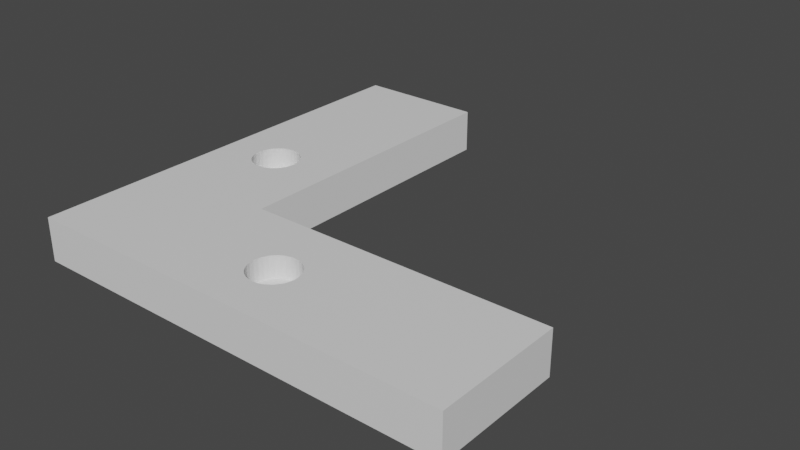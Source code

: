 # Source: Rbracket_2magnetHoles.blend  (saved by Blender 3.3.6; exported with 4.5.12 LTS)
import bpy
from mathutils import Matrix  # noqa: F401  (used for matrix-valued properties, if any)

bpy.ops.wm.read_factory_settings(use_empty=True)
scene = bpy.context.scene
scene.name = 'Scene'

# ---- collections
col_collection = bpy.data.collections.new('Collection'); scene.collection.children.link(col_collection)

# ---- materials (node trees are filled in below, after node groups)
mat_material = bpy.data.materials.new('Material')
mat_material.alpha_threshold = 0.0
mat_material.use_transparent_shadow = False
mat_material.roughness = 0.5
mat_material.line_color = (0.0, 0.0, 0.0, 1.0)

# ---- material node trees
mat_material.use_nodes = True; mat_material.node_tree.nodes.clear()
_N = mat_material.node_tree.nodes; _L = mat_material.node_tree.links
n0 = _N.new('ShaderNodeOutputMaterial'); n0.name = 'Material Output'; n0.location = (300, 300)
n1 = _N.new('ShaderNodeBsdfPrincipled'); n1.name = 'Principled BSDF'; n1.location = (10, 300)
n1.distribution = 'GGX'
n1.subsurface_method = 'RANDOM_WALK_SKIN'
n1.inputs[3].default_value = 1.45
n1.inputs[27].default_value = (0.0, 0.0, 0.0, 1.0)
n1.inputs[28].default_value = 1.0
_L.new(n1.outputs[0], n0.inputs[0])
n0.is_active_output = True

# ---- world
world_world = bpy.data.worlds.new('World'); scene.world = world_world
world_world.use_nodes = True; world_world.node_tree.nodes.clear()
_N = world_world.node_tree.nodes; _L = world_world.node_tree.links
n0 = _N.new('ShaderNodeOutputWorld'); n0.name = 'World Output'; n0.location = (300, 300)
n1 = _N.new('ShaderNodeBackground'); n1.name = 'Background'; n1.location = (10, 300)
n1.inputs[0].default_value = (0.05088, 0.05088, 0.05088, 1.0)
_L.new(n1.outputs[0], n0.inputs[0])
n0.is_active_output = True
world_world.color = (0.05088, 0.05088, 0.05088)
world_world.use_sun_shadow = False
world_world.sun_shadow_jitter_overblur = 0.0

# ---- meshes
me_cube = bpy.data.meshes.new('Cube')
me_cube.from_pydata([(-0.72, 0.11, -0.004), (-0.72, 0.11, 0.1), (0.0, -0.61, 0.1), (1.0, -1.0, 1.0), (-0.6985, 0.1079, 0.1), (0.02146, -0.6121, 0.1), (-0.6779, 0.1016, 0.1), (0.0, -0.61, -0.004), (-0.72, 0.11, 0.996), (-0.6589, 0.09146, 0.1), (0.0421, -0.6184, 0.1), (-0.6985, 0.1079, -0.004), (-0.6422, 0.07778, 0.1), (0.0, -0.61, 0.996), (0.06111, -0.6285, 0.1), (-0.6285, 0.06111, 0.1), (-0.6985, 0.1079, 0.996), (1.0, -1.0, -1.0), (0.07778, -0.6422, 0.1), (-0.6184, 0.0421, 0.1), (-1.0, 1.0, 1.0), (-0.6779, 0.1016, -0.004), (-0.6121, 0.02146, 0.1), (0.02146, -0.6121, -0.004), (0.09146, -0.6589, 0.1), (-0.61, 0.0, 0.1), (-0.6779, 0.1016, 0.996), (0.02146, -0.6121, 0.996), (-0.6121, -0.02146, 0.1), (0.1016, -0.6779, 0.1), (-0.6589, 0.09146, -0.004), (-0.6184, -0.0421, 0.1), (0.1079, -0.6985, 0.1), (-0.6285, -0.06111, 0.1), (-1.0, 1.0, -1.0), (-0.6589, 0.09146, 0.996), (-1.0, -1.0, 1.0), (-0.6422, -0.07778, 0.1), (0.11, -0.72, 0.1), (-0.6422, 0.07778, -0.004), (-0.6589, -0.09146, 0.1), (0.1079, -0.7415, 0.1), (0.0421, -0.6184, -0.004), (-0.6779, -0.1016, 0.1), (-0.6422, 0.07778, 0.996), (-0.6985, -0.1079, 0.1), (0.1016, -0.7621, 0.1), (-1.0, -1.0, -1.0), (-0.72, -0.11, 0.1), (-0.6285, 0.06111, -0.004), (0.09146, -0.7811, 0.1), (-0.7415, -0.1079, 0.1), (0.0421, -0.6184, 0.996), (-0.6285, 0.06111, 0.996), (-0.4, -0.4, 1.0), (-0.7621, -0.1016, 0.1), (0.07778, -0.7978, 0.1), (-0.6184, 0.0421, -0.004), (-0.7811, -0.09146, 0.1), (0.06111, -0.8115, 0.1), (-0.6184, 0.0421, 0.996), (-0.7978, -0.07778, 0.1), (0.06111, -0.6285, -0.004), (0.0421, -0.8216, 0.1), (-0.8115, -0.06111, 0.1), (-0.6121, 0.02146, -0.004), (-0.4, 1.0, 1.0), (-0.8216, -0.0421, 0.1), (-0.6121, 0.02146, 0.996), (0.02146, -0.8279, 0.1), (-0.8279, -0.02146, 0.1), (0.06111, -0.6285, 0.996), (-0.61, 0.0, -0.004), (-0.83, 0.0, 0.1), (0.0, -0.83, 0.1), (1.0, -0.4, 1.0), (-0.8279, 0.02146, 0.1), (-0.02146, -0.8279, 0.1), (-0.61, 0.0, 0.996), (-0.8216, 0.0421, 0.1), (0.07778, -0.6422, -0.004), (-0.4, 1.0, -1.0), (-0.8115, 0.06111, 0.1), (-0.0421, -0.8216, 0.1), (-0.6121, -0.02146, -0.004), (-0.7978, 0.07778, 0.1), (-0.6121, -0.02146, 0.996), (-0.06111, -0.8115, 0.1), (-0.7811, 0.09146, 0.1), (0.07778, -0.6422, 0.996), (-0.07778, -0.7978, 0.1), (-0.7621, 0.1016, 0.1), (1.0, -0.4, -1.0), (-0.6184, -0.0421, -0.004), (-0.7415, 0.1079, 0.1), (-0.09146, -0.7811, 0.1), (0.09146, -0.6589, -0.004), (-0.6184, -0.0421, 0.996), (-0.1016, -0.7621, 0.1), (-0.4, -0.4, -1.0), (-0.6285, -0.06111, -0.004), (-0.1079, -0.7415, 0.1), (0.09146, -0.6589, 0.996), (-0.6285, -0.06111, 0.996), (0.1016, -0.6779, -0.004), (-0.11, -0.72, 0.1), (-0.6422, -0.07778, -0.004), (0.1016, -0.6779, 0.996), (-0.1079, -0.6985, 0.1), (-0.6422, -0.07778, 0.996), (0.1079, -0.6985, -0.004), (-0.1016, -0.6779, 0.1), (-0.6589, -0.09146, -0.004), (0.1079, -0.6985, 0.996), (-0.09146, -0.6589, 0.1), (-0.6589, -0.09146, 0.996), (0.11, -0.72, -0.004), (-0.07778, -0.6422, 0.1), (-0.6779, -0.1016, -0.004), (-0.6779, -0.1016, 0.996), (-0.06111, -0.6285, 0.1), (0.11, -0.72, 0.996), (-0.0421, -0.6184, 0.1), (-0.6985, -0.1079, -0.004), (0.1079, -0.7415, -0.004), (0.1079, -0.7415, 0.996), (-0.02146, -0.6121, 0.1), (-0.6985, -0.1079, 0.996), (-0.72, -0.11, -0.004), (0.1016, -0.7621, -0.004), (0.1016, -0.7621, 0.996), (-0.72, -0.11, 0.996), (0.09146, -0.7811, -0.004), (-0.7415, -0.1079, -0.004), (0.09146, -0.7811, 0.996), (-0.7415, -0.1079, 0.996), (0.07778, -0.7978, -0.004), (-0.7621, -0.1016, -0.004), (0.07778, -0.7978, 0.996), (-0.7621, -0.1016, 0.996), (0.06111, -0.8115, -0.004), (-0.7811, -0.09146, -0.004), (0.06111, -0.8115, 0.996), (-0.7811, -0.09146, 0.996), (0.0421, -0.8216, -0.004), (-0.7978, -0.07778, -0.004), (0.0421, -0.8216, 0.996), (-0.7978, -0.07778, 0.996), (0.02146, -0.8279, -0.004), (-0.8115, -0.06111, -0.004), (0.02146, -0.8279, 0.996), (-0.8115, -0.06111, 0.996), (0.0, -0.83, -0.004), (-0.8216, -0.0421, -0.004), (0.0, -0.83, 0.996), (-0.8216, -0.0421, 0.996), (-0.8279, -0.02146, -0.004), (-0.02146, -0.8279, -0.004), (-0.02146, -0.8279, 0.996), (-0.8279, -0.02146, 0.996), (-0.0421, -0.8216, -0.004), (-0.83, 0.0, -0.004), (-0.0421, -0.8216, 0.996), (-0.83, 0.0, 0.996), (-0.06111, -0.8115, -0.004), (-0.8279, 0.02146, -0.004), (-0.06111, -0.8115, 0.996), (-0.8279, 0.02146, 0.996), (-0.8216, 0.0421, -0.004), (-0.07778, -0.7978, -0.004), (-0.8216, 0.0421, 0.996), (-0.07778, -0.7978, 0.996), (-0.8115, 0.06111, -0.004), (-0.09146, -0.7811, -0.004), (-0.8115, 0.06111, 0.996), (-0.09146, -0.7811, 0.996), (-0.7978, 0.07778, -0.004), (-0.1016, -0.7621, -0.004), (-0.1016, -0.7621, 0.996), (-0.7978, 0.07778, 0.996), (-0.1079, -0.7415, -0.004), (-0.7811, 0.09146, -0.004), (-0.1079, -0.7415, 0.996), (-0.7811, 0.09146, 0.996), (-0.11, -0.72, -0.004), (-0.7621, 0.1016, -0.004), (-0.11, -0.72, 0.996), (-0.7621, 0.1016, 0.996), (-0.1079, -0.6985, -0.004), (-0.7415, 0.1079, -0.004), (-0.1079, -0.6985, 0.996), (-0.7415, 0.1079, 0.996), (-0.1016, -0.6779, -0.004), (-0.1016, -0.6779, 0.996), (-0.09146, -0.6589, -0.004), (-0.09146, -0.6589, 0.996), (-0.07778, -0.6422, -0.004), (-0.07778, -0.6422, 0.996), (-0.06111, -0.6285, -0.004), (-0.06111, -0.6285, 0.996), (-0.0421, -0.6184, -0.004), (-0.0421, -0.6184, 0.996), (-0.02146, -0.6121, -0.004), (-0.02146, -0.6121, 0.996), (-0.1016, -0.7621, 1.0), (-0.1079, -0.7415, 1.0), (-0.07778, -0.7978, 1.0), (-0.09146, -0.7811, 1.0), (-0.0421, -0.8216, 1.0), (0.02146, -0.8279, 1.0), (0.0, -0.83, 1.0), (-0.02146, -0.8279, 1.0), (-0.06111, -0.8115, 1.0), (0.06111, -0.8115, 1.0), (0.09146, -0.7811, 1.0), (0.07778, -0.7978, 1.0), (0.11, -0.72, 1.0), (0.1079, -0.6985, 1.0), (0.1016, -0.7621, 1.0), (0.1079, -0.7415, 1.0), (0.1016, -0.6779, 1.0), (0.0421, -0.8216, 1.0), (-0.11, -0.72, 1.0), (-0.1079, -0.6985, 1.0), (-0.09146, -0.6589, 1.0), (-0.06111, -0.6285, 1.0), (-0.07778, -0.6422, 1.0), (-0.1016, -0.6779, 1.0), (-0.02146, -0.6121, 1.0), (0.02146, -0.6121, 1.0), (0.0, -0.61, 1.0), (0.06111, -0.6285, 1.0), (0.09146, -0.6589, 1.0), (0.07778, -0.6422, 1.0), (0.0421, -0.6184, 1.0), (-0.0421, -0.6184, 1.0), (-0.83, 0.0, 1.0), (-0.8279, -0.02146, 1.0), (-0.8279, 0.02146, 1.0), (-0.8115, -0.06111, 1.0), (-0.8216, 0.0421, 1.0), (-0.8216, -0.0421, 1.0), (-0.8115, 0.06111, 1.0), (-0.7811, -0.09146, 1.0), (-0.7978, 0.07778, 1.0), (-0.7415, 0.1079, 1.0), (-0.7415, -0.1079, 1.0), (-0.7621, 0.1016, 1.0), (-0.7621, -0.1016, 1.0), (-0.7811, 0.09146, 1.0), (-0.7978, -0.07778, 1.0), (-0.6985, -0.1079, 1.0), (-0.6985, 0.1079, 1.0), (-0.6589, -0.09146, 1.0), (-0.6572, -0.09009, 1.0), (-0.6589, 0.09146, 1.0), (-0.6779, -0.1016, 1.0), (-0.6779, 0.1016, 1.0), (-0.6285, -0.06111, 1.0), (-0.6285, 0.06111, 1.0), (-0.61, 0.0, 1.0), (-0.6121, 0.02146, 1.0), (-0.6121, -0.02146, 1.0), (-0.6184, 0.0421, 1.0), (-0.6184, -0.0421, 1.0), (-0.72, -0.11, 1.0), (-0.6422, -0.07778, 1.0), (-0.6422, 0.07778, 1.0), (-0.72, 0.11, 1.0)], [], [(219, 3, 75, 54, 224, 226, 225, 235, 228, 230, 229, 234, 231, 233, 232, 220, 217, 216), (227, 224, 54, 254, 253, 256, 251, 265, 246, 248, 243, 250, 239, 241, 237, 236, 238, 240, 242, 244, 249, 247, 245, 20, 36, 3, 219, 218, 214, 215, 213, 221, 209, 210, 211, 208, 212, 206, 207, 204, 205, 222, 223), (266, 254, 54, 66, 20, 245, 268, 252, 257, 255, 267, 259, 263, 261, 260, 262, 264, 258), (17, 3, 36, 47), (47, 36, 20, 34), (99, 92, 17, 47, 34, 81), (75, 3, 17, 92), (81, 34, 20, 66), (66, 54, 99, 81), (92, 99, 54, 75), (2, 7, 23, 5), (5, 27, 13, 2), (5, 23, 42, 10), (10, 52, 27, 5), (10, 42, 62, 14), (14, 71, 52, 10), (14, 62, 80, 18), (18, 89, 71, 14), (18, 80, 96, 24), (102, 89, 18, 24), (24, 96, 104, 29), (107, 102, 24, 29), (29, 104, 110, 32), (113, 107, 29, 32), (32, 110, 116, 38), (121, 113, 32, 38), (38, 116, 124, 41), (125, 121, 38, 41), (41, 124, 129, 46), (130, 125, 41, 46), (46, 129, 132, 50), (134, 130, 46, 50), (50, 132, 136, 56), (138, 134, 50, 56), (56, 136, 140, 59), (142, 138, 56, 59), (59, 140, 144, 63), (146, 142, 59, 63), (63, 144, 148, 69), (150, 146, 63, 69), (69, 148, 152, 74), (154, 150, 69, 74), (74, 152, 157, 77), (158, 154, 74, 77), (77, 157, 160, 83), (162, 158, 77, 83), (83, 160, 164, 87), (166, 162, 83, 87), (87, 164, 169, 90), (171, 166, 87, 90), (90, 169, 173, 95), (95, 175, 171, 90), (95, 173, 177, 98), (98, 178, 175, 95), (98, 177, 180, 101), (101, 182, 178, 98), (101, 180, 184, 105), (105, 186, 182, 101), (105, 184, 188, 108), (108, 190, 186, 105), (108, 188, 192, 111), (111, 193, 190, 108), (111, 192, 194, 114), (114, 195, 193, 111), (114, 194, 196, 117), (117, 197, 195, 114), (117, 196, 198, 120), (120, 199, 197, 117), (120, 198, 200, 122), (122, 201, 199, 120), (122, 200, 202, 126), (126, 203, 201, 122), (126, 202, 7, 2), (2, 13, 203, 126), (136, 132, 129, 124, 116, 110, 104, 96, 80, 62, 42, 23, 7, 202, 200, 198, 196, 194, 192, 188, 184, 180, 177, 173, 169, 164, 160, 157, 152, 148, 144, 140), (1, 0, 11, 4), (4, 16, 8, 1), (4, 11, 21, 6), (6, 26, 16, 4), (6, 21, 30, 9), (9, 35, 26, 6), (9, 30, 39, 12), (12, 44, 35, 9), (12, 39, 49, 15), (53, 44, 12, 15), (15, 49, 57, 19), (60, 53, 15, 19), (19, 57, 65, 22), (68, 60, 19, 22), (22, 65, 72, 25), (78, 68, 22, 25), (25, 72, 84, 28), (86, 78, 25, 28), (28, 84, 93, 31), (97, 86, 28, 31), (31, 93, 100, 33), (103, 97, 31, 33), (33, 100, 106, 37), (109, 103, 33, 37), (37, 106, 112, 40), (115, 109, 37, 40), (40, 112, 118, 43), (119, 115, 40, 43), (43, 118, 123, 45), (127, 119, 43, 45), (45, 123, 128, 48), (131, 127, 45, 48), (48, 128, 133, 51), (135, 131, 48, 51), (51, 133, 137, 55), (139, 135, 51, 55), (55, 137, 141, 58), (143, 139, 55, 58), (58, 141, 145, 61), (147, 143, 58, 61), (61, 145, 149, 64), (64, 151, 147, 61), (64, 149, 153, 67), (67, 155, 151, 64), (67, 153, 156, 70), (70, 159, 155, 67), (70, 156, 161, 73), (73, 163, 159, 70), (73, 161, 165, 76), (76, 167, 163, 73), (76, 165, 168, 79), (79, 170, 167, 76), (79, 168, 172, 82), (82, 174, 170, 79), (82, 172, 176, 85), (85, 179, 174, 82), (85, 176, 181, 88), (88, 183, 179, 85), (88, 181, 185, 91), (91, 187, 183, 88), (91, 185, 189, 94), (94, 191, 187, 91), (94, 189, 0, 1), (1, 8, 191, 94), (123, 118, 112, 106, 100, 93, 84, 72, 65, 57, 49, 39, 30, 21, 11, 0, 189, 185, 181, 176, 172, 168, 165, 161, 156, 153, 149, 145, 141, 137, 133, 128), (230, 13, 27, 229), (229, 27, 52, 234), (234, 52, 71, 231), (231, 71, 89, 233), (233, 89, 102, 232), (107, 220, 232, 102), (220, 107, 113, 217), (217, 113, 121, 216), (216, 121, 125, 219), (219, 125, 130, 218), (218, 130, 134, 214), (214, 134, 138, 215), (215, 138, 142, 213), (213, 142, 146, 221), (221, 146, 150, 209), (209, 150, 154, 210), (210, 154, 158, 211), (211, 158, 162, 208), (208, 162, 166, 212), (212, 166, 171, 206), (206, 171, 175, 207), (207, 175, 178, 204), (204, 178, 182, 205), (205, 182, 186, 222), (222, 186, 190, 223), (223, 190, 193, 227), (227, 193, 195, 224), (224, 195, 197, 226), (226, 197, 199, 225), (225, 199, 201, 235), (235, 201, 203, 228), (228, 203, 13, 230), (268, 8, 16, 252), (252, 16, 26, 257), (257, 26, 35, 255), (255, 35, 44, 267), (267, 44, 53, 259), (259, 53, 60, 263), (263, 60, 68, 261), (261, 68, 78, 260), (260, 78, 86, 262), (262, 86, 97, 264), (264, 97, 103, 258), (258, 103, 109, 266), (254, 266, 109, 115, 253), (253, 115, 119, 256), (256, 119, 127, 251), (251, 127, 131, 265), (265, 131, 135, 246), (246, 135, 139, 248), (248, 139, 143, 243), (243, 143, 147, 250), (250, 147, 151, 239), (239, 151, 155, 241), (241, 155, 159, 237), (237, 159, 163, 236), (236, 163, 167, 238), (238, 167, 170, 240), (240, 170, 174, 242), (242, 174, 179, 244), (244, 179, 183, 249), (249, 183, 187, 247), (247, 187, 191, 245), (245, 191, 8, 268)])
me_cube.polygons.foreach_set('material_index', [0, 0, 0, 0, 0, 0, 0, 0, 1, 1, 1, 1, 1, 1, 1, 1, 1, 1, 1, 1, 1, 1, 1, 1, 1, 1, 1, 1, 1, 1, 1, 1, 1, 1, 1, 1, 1, 1, 1, 1, 1, 1, 1, 1, 1, 1, 1, 1, 1, 1, 1, 1, 1, 1, 1, 1, 1, 1, 1, 1, 1, 1, 1, 1, 1, 1, 1, 1, 1, 1, 1, 1, 1, 1, 1, 1, 1, 1, 1, 1, 1, 1, 1, 1, 1, 1, 1, 1, 1, 1, 1, 1, 1, 1, 1, 1, 1, 1, 1, 1, 1, 1, 1, 1, 1, 1, 1, 1, 1, 1, 1, 1, 1, 1, 1, 1, 1, 1, 1, 1, 1, 1, 1, 1, 1, 1, 1, 1, 1, 1, 1, 1, 1, 1, 1, 1, 1, 1, 1, 1, 1, 1, 1, 1, 1, 1, 1, 1, 1, 1, 1, 1, 1, 1, 1, 1, 1, 1, 1, 1, 1, 1, 1, 1, 1, 1, 1, 1, 1, 1, 1, 1, 1, 1, 1, 1, 1, 1, 1, 1, 1, 1, 1, 1, 1, 1, 1, 1, 1, 1, 1, 1, 1, 1, 1, 1, 1, 1, 1, 1, 1, 1, 1, 1])
_uv = me_cube.uv_layers.new(name='UVMap')
_uv.uv.foreach_set('vector', [0.7365, 0.7177, 0.625, 0.75, 0.625, 0.675, 0.8, 0.675, 0.7614, 0.7074, 0.7597, 0.7053, 0.7576, 0.7036, 0.7553, 0.7023, 0.7527, 0.7015, 0.75, 0.7013, 0.7473, 0.7015, 0.7447, 0.7023, 0.7424, 0.7036, 0.7403, 0.7053, 0.7386, 0.7074, 0.7373, 0.7097, 0.7365, 0.7123, 0.7362, 0.715, 0.7627, 0.7097, 0.7614, 0.7074, 0.8, 0.675, 0.8322, 0.6363, 0.8324, 0.6364, 0.8347, 0.6377, 0.8373, 0.6385, 0.84, 0.6388, 0.8427, 0.6385, 0.8453, 0.6377, 0.8476, 0.6364, 0.8497, 0.6347, 0.8514, 0.6326, 0.8527, 0.6303, 0.8535, 0.6277, 0.8537, 0.625, 0.8535, 0.6223, 0.8527, 0.6197, 0.8514, 0.6174, 0.8497, 0.6153, 0.8476, 0.6136, 0.8453, 0.6123, 0.8427, 0.6115, 0.875, 0.5, 0.875, 0.75, 0.625, 0.75, 0.7365, 0.7177, 0.7373, 0.7203, 0.7386, 0.7226, 0.7403, 0.7247, 0.7424, 0.7264, 0.7447, 0.7277, 0.7473, 0.7285, 0.75, 0.7287, 0.7527, 0.7285, 0.7553, 0.7277, 0.7576, 0.7264, 0.7597, 0.7247, 0.7614, 0.7226, 0.7627, 0.7203, 0.7635, 0.7177, 0.7637, 0.715, 0.7635, 0.7123, 0.8303, 0.6347, 0.8322, 0.6363, 0.8, 0.675, 0.8, 0.5, 0.875, 0.5, 0.8427, 0.6115, 0.84, 0.6113, 0.8373, 0.6115, 0.8347, 0.6123, 0.8324, 0.6136, 0.8303, 0.6153, 0.8286, 0.6174, 0.8273, 0.6197, 0.8265, 0.6223, 0.8263, 0.625, 0.8265, 0.6277, 0.8273, 0.6303, 0.8286, 0.6326, 0.375, 0.75, 0.625, 0.75, 0.625, 1.0, 0.375, 1.0, 0.375, 0.0, 0.625, 0.0, 0.625, 0.25, 0.375, 0.25, 0.2, 0.675, 0.375, 0.675, 0.375, 0.75, 0.125, 0.75, 0.125, 0.5, 0.2, 0.5, 0.625, 0.675, 0.625, 0.75, 0.375, 0.75, 0.375, 0.675, 0.375, 0.325, 0.375, 0.25, 0.625, 0.25, 0.625, 0.325, 0.5625, 0.25, 0.5625, 0.0, 0.4375, 0.0, 0.4375, 0.25, 0.4375, 0.75, 0.4375, 1.0, 0.5625, 1.0, 0.5625, 0.75, 1.0, 0.552, 1.0, 0.5, 0.9688, 0.5, 0.9688, 0.552, 0.9688, 0.552, 0.9688, 1.0, 1.0, 1.0, 1.0, 0.552, 0.9688, 0.552, 0.9688, 0.5, 0.9375, 0.5, 0.9375, 0.552, 0.9375, 0.552, 0.9375, 1.0, 0.9688, 1.0, 0.9688, 0.552, 0.9375, 0.552, 0.9375, 0.5, 0.9062, 0.5, 0.9062, 0.552, 0.9062, 0.552, 0.9062, 1.0, 0.9375, 1.0, 0.9375, 0.552, 0.9062, 0.552, 0.9062, 0.5, 0.875, 0.5, 0.875, 0.552, 0.875, 0.552, 0.875, 1.0, 0.9062, 1.0, 0.9062, 0.552, 0.875, 0.552, 0.875, 0.5, 0.8438, 0.5, 0.8438, 0.552, 0.8438, 1.0, 0.875, 1.0, 0.875, 0.552, 0.8438, 0.552, 0.8438, 0.552, 0.8438, 0.5, 0.8125, 0.5, 0.8125, 0.552, 0.8125, 1.0, 0.8438, 1.0, 0.8438, 0.552, 0.8125, 0.552, 0.8125, 0.552, 0.8125, 0.5, 0.7812, 0.5, 0.7812, 0.552, 0.7812, 1.0, 0.8125, 1.0, 0.8125, 0.552, 0.7812, 0.552, 0.7812, 0.552, 0.7812, 0.5, 0.75, 0.5, 0.75, 0.552, 0.75, 1.0, 0.7812, 1.0, 0.7812, 0.552, 0.75, 0.552, 0.75, 0.552, 0.75, 0.5, 0.7188, 0.5, 0.7188, 0.552, 0.7188, 1.0, 0.75, 1.0, 0.75, 0.552, 0.7188, 0.552, 0.7188, 0.552, 0.7188, 0.5, 0.6875, 0.5, 0.6875, 0.552, 0.6875, 1.0, 0.7188, 1.0, 0.7188, 0.552, 0.6875, 0.552, 0.6875, 0.552, 0.6875, 0.5, 0.6562, 0.5, 0.6562, 0.552, 0.6562, 1.0, 0.6875, 1.0, 0.6875, 0.552, 0.6562, 0.552, 0.6562, 0.552, 0.6562, 0.5, 0.625, 0.5, 0.625, 0.552, 0.625, 1.0, 0.6562, 1.0, 0.6562, 0.552, 0.625, 0.552, 0.625, 0.552, 0.625, 0.5, 0.5938, 0.5, 0.5938, 0.552, 0.5938, 1.0, 0.625, 1.0, 0.625, 0.552, 0.5938, 0.552, 0.5938, 0.552, 0.5938, 0.5, 0.5625, 0.5, 0.5625, 0.552, 0.5625, 1.0, 0.5938, 1.0, 0.5938, 0.552, 0.5625, 0.552, 0.5625, 0.552, 0.5625, 0.5, 0.5312, 0.5, 0.5312, 0.552, 0.5312, 1.0, 0.5625, 1.0, 0.5625, 0.552, 0.5312, 0.552, 0.5312, 0.552, 0.5312, 0.5, 0.5, 0.5, 0.5, 0.552, 0.5, 1.0, 0.5312, 1.0, 0.5312, 0.552, 0.5, 0.552, 0.5, 0.552, 0.5, 0.5, 0.4688, 0.5, 0.4688, 0.552, 0.4688, 1.0, 0.5, 1.0, 0.5, 0.552, 0.4688, 0.552, 0.4688, 0.552, 0.4688, 0.5, 0.4375, 0.5, 0.4375, 0.552, 0.4375, 1.0, 0.4688, 1.0, 0.4688, 0.552, 0.4375, 0.552, 0.4375, 0.552, 0.4375, 0.5, 0.4062, 0.5, 0.4062, 0.552, 0.4062, 1.0, 0.4375, 1.0, 0.4375, 0.552, 0.4062, 0.552, 0.4062, 0.552, 0.4062, 0.5, 0.375, 0.5, 0.375, 0.552, 0.375, 1.0, 0.4062, 1.0, 0.4062, 0.552, 0.375, 0.552, 0.375, 0.552, 0.375, 0.5, 0.3438, 0.5, 0.3438, 0.552, 0.3438, 0.552, 0.3438, 1.0, 0.375, 1.0, 0.375, 0.552, 0.3438, 0.552, 0.3438, 0.5, 0.3125, 0.5, 0.3125, 0.552, 0.3125, 0.552, 0.3125, 1.0, 0.3438, 1.0, 0.3438, 0.552, 0.3125, 0.552, 0.3125, 0.5, 0.2812, 0.5, 0.2812, 0.552, 0.2812, 0.552, 0.2812, 1.0, 0.3125, 1.0, 0.3125, 0.552, 0.2812, 0.552, 0.2812, 0.5, 0.25, 0.5, 0.25, 0.552, 0.25, 0.552, 0.25, 1.0, 0.2812, 1.0, 0.2812, 0.552, 0.25, 0.552, 0.25, 0.5, 0.2188, 0.5, 0.2188, 0.552, 0.2188, 0.552, 0.2188, 1.0, 0.25, 1.0, 0.25, 0.552, 0.2188, 0.552, 0.2188, 0.5, 0.1875, 0.5, 0.1875, 0.552, 0.1875, 0.552, 0.1875, 1.0, 0.2188, 1.0, 0.2188, 0.552, 0.1875, 0.552, 0.1875, 0.5, 0.1562, 0.5, 0.1562, 0.552, 0.1562, 0.552, 0.1562, 1.0, 0.1875, 1.0, 0.1875, 0.552, 0.1562, 0.552, 0.1562, 0.5, 0.125, 0.5, 0.125, 0.552, 0.125, 0.552, 0.125, 1.0, 0.1562, 1.0, 0.1562, 0.552, 0.125, 0.552, 0.125, 0.5, 0.09375, 0.5, 0.09375, 0.552, 0.09375, 0.552, 0.09375, 1.0, 0.125, 1.0, 0.125, 0.552, 0.09375, 0.552, 0.09375, 0.5, 0.0625, 0.5, 0.0625, 0.552, 0.0625, 0.552, 0.0625, 1.0, 0.09375, 1.0, 0.09375, 0.552, 0.0625, 0.552, 0.0625, 0.5, 0.03125, 0.5, 0.03125, 0.552, 0.03125, 0.552, 0.03125, 1.0, 0.0625, 1.0, 0.0625, 0.552, 0.03125, 0.552, 0.03125, 0.5, 0.0, 0.5, 0.0, 0.552, 0.0, 0.552, 0.0, 1.0, 0.03125, 1.0, 0.03125, 0.552, 0.9197, 0.08029, 0.9496, 0.1167, 0.9717, 0.1582, 0.9854, 0.2032, 0.99, 0.25, 0.9854, 0.2968, 0.9717, 0.3418, 0.9496, 0.3833, 0.9197, 0.4197, 0.8833, 0.4496, 0.8418, 0.4717, 0.7968, 0.4854, 0.75, 0.49, 0.7032, 0.4854, 0.6582, 0.4717, 0.6167, 0.4496, 0.5803, 0.4197, 0.5504, 0.3833, 0.5283, 0.3418, 0.5146, 0.2968, 0.51, 0.25, 0.5146, 0.2032, 0.5283, 0.1582, 0.5504, 0.1167, 0.5803, 0.08029, 0.6167, 0.05045, 0.6582, 0.02827, 0.7032, 0.01461, 0.75, 0.01, 0.7968, 0.01461, 0.8418, 0.02827, 0.8833, 0.05045, 1.0, 0.552, 1.0, 0.5, 0.9688, 0.5, 0.9688, 0.552, 0.9688, 0.552, 0.9688, 1.0, 1.0, 1.0, 1.0, 0.552, 0.9688, 0.552, 0.9688, 0.5, 0.9375, 0.5, 0.9375, 0.552, 0.9375, 0.552, 0.9375, 1.0, 0.9688, 1.0, 0.9688, 0.552, 0.9375, 0.552, 0.9375, 0.5, 0.9062, 0.5, 0.9062, 0.552, 0.9062, 0.552, 0.9062, 1.0, 0.9375, 1.0, 0.9375, 0.552, 0.9062, 0.552, 0.9062, 0.5, 0.875, 0.5, 0.875, 0.552, 0.875, 0.552, 0.875, 1.0, 0.9062, 1.0, 0.9062, 0.552, 0.875, 0.552, 0.875, 0.5, 0.8438, 0.5, 0.8438, 0.552, 0.8438, 1.0, 0.875, 1.0, 0.875, 0.552, 0.8438, 0.552, 0.8438, 0.552, 0.8438, 0.5, 0.8125, 0.5, 0.8125, 0.552, 0.8125, 1.0, 0.8438, 1.0, 0.8438, 0.552, 0.8125, 0.552, 0.8125, 0.552, 0.8125, 0.5, 0.7812, 0.5, 0.7812, 0.552, 0.7812, 1.0, 0.8125, 1.0, 0.8125, 0.552, 0.7812, 0.552, 0.7812, 0.552, 0.7812, 0.5, 0.75, 0.5, 0.75, 0.552, 0.75, 1.0, 0.7812, 1.0, 0.7812, 0.552, 0.75, 0.552, 0.75, 0.552, 0.75, 0.5, 0.7188, 0.5, 0.7188, 0.552, 0.7188, 1.0, 0.75, 1.0, 0.75, 0.552, 0.7188, 0.552, 0.7188, 0.552, 0.7188, 0.5, 0.6875, 0.5, 0.6875, 0.552, 0.6875, 1.0, 0.7188, 1.0, 0.7188, 0.552, 0.6875, 0.552, 0.6875, 0.552, 0.6875, 0.5, 0.6562, 0.5, 0.6562, 0.552, 0.6562, 1.0, 0.6875, 1.0, 0.6875, 0.552, 0.6562, 0.552, 0.6562, 0.552, 0.6562, 0.5, 0.625, 0.5, 0.625, 0.552, 0.625, 1.0, 0.6562, 1.0, 0.6562, 0.552, 0.625, 0.552, 0.625, 0.552, 0.625, 0.5, 0.5938, 0.5, 0.5938, 0.552, 0.5938, 1.0, 0.625, 1.0, 0.625, 0.552, 0.5938, 0.552, 0.5938, 0.552, 0.5938, 0.5, 0.5625, 0.5, 0.5625, 0.552, 0.5625, 1.0, 0.5938, 1.0, 0.5938, 0.552, 0.5625, 0.552, 0.5625, 0.552, 0.5625, 0.5, 0.5312, 0.5, 0.5312, 0.552, 0.5312, 1.0, 0.5625, 1.0, 0.5625, 0.552, 0.5312, 0.552, 0.5312, 0.552, 0.5312, 0.5, 0.5, 0.5, 0.5, 0.552, 0.5, 1.0, 0.5312, 1.0, 0.5312, 0.552, 0.5, 0.552, 0.5, 0.552, 0.5, 0.5, 0.4688, 0.5, 0.4688, 0.552, 0.4688, 1.0, 0.5, 1.0, 0.5, 0.552, 0.4688, 0.552, 0.4688, 0.552, 0.4688, 0.5, 0.4375, 0.5, 0.4375, 0.552, 0.4375, 1.0, 0.4688, 1.0, 0.4688, 0.552, 0.4375, 0.552, 0.4375, 0.552, 0.4375, 0.5, 0.4062, 0.5, 0.4062, 0.552, 0.4062, 1.0, 0.4375, 1.0, 0.4375, 0.552, 0.4062, 0.552, 0.4062, 0.552, 0.4062, 0.5, 0.375, 0.5, 0.375, 0.552, 0.375, 1.0, 0.4062, 1.0, 0.4062, 0.552, 0.375, 0.552, 0.375, 0.552, 0.375, 0.5, 0.3438, 0.5, 0.3438, 0.552, 0.3438, 0.552, 0.3438, 1.0, 0.375, 1.0, 0.375, 0.552, 0.3438, 0.552, 0.3438, 0.5, 0.3125, 0.5, 0.3125, 0.552, 0.3125, 0.552, 0.3125, 1.0, 0.3438, 1.0, 0.3438, 0.552, 0.3125, 0.552, 0.3125, 0.5, 0.2812, 0.5, 0.2812, 0.552, 0.2812, 0.552, 0.2812, 1.0, 0.3125, 1.0, 0.3125, 0.552, 0.2812, 0.552, 0.2812, 0.5, 0.25, 0.5, 0.25, 0.552, 0.25, 0.552, 0.25, 1.0, 0.2812, 1.0, 0.2812, 0.552, 0.25, 0.552, 0.25, 0.5, 0.2188, 0.5, 0.2188, 0.552, 0.2188, 0.552, 0.2188, 1.0, 0.25, 1.0, 0.25, 0.552, 0.2188, 0.552, 0.2188, 0.5, 0.1875, 0.5, 0.1875, 0.552, 0.1875, 0.552, 0.1875, 1.0, 0.2188, 1.0, 0.2188, 0.552, 0.1875, 0.552, 0.1875, 0.5, 0.1562, 0.5, 0.1562, 0.552, 0.1562, 0.552, 0.1562, 1.0, 0.1875, 1.0, 0.1875, 0.552, 0.1562, 0.552, 0.1562, 0.5, 0.125, 0.5, 0.125, 0.552, 0.125, 0.552, 0.125, 1.0, 0.1562, 1.0, 0.1562, 0.552, 0.125, 0.552, 0.125, 0.5, 0.09375, 0.5, 0.09375, 0.552, 0.09375, 0.552, 0.09375, 1.0, 0.125, 1.0, 0.125, 0.552, 0.09375, 0.552, 0.09375, 0.5, 0.0625, 0.5, 0.0625, 0.552, 0.0625, 0.552, 0.0625, 1.0, 0.09375, 1.0, 0.09375, 0.552, 0.0625, 0.552, 0.0625, 0.5, 0.03125, 0.5, 0.03125, 0.552, 0.03125, 0.552, 0.03125, 1.0, 0.0625, 1.0, 0.0625, 0.552, 0.03125, 0.552, 0.03125, 0.5, 0.0, 0.5, 0.0, 0.552, 0.0, 0.5, 0.0, 1.0, 0.03125, 1.0, 0.03125, 0.552, 0.7968, 0.01461, 0.8418, 0.02827, 0.8833, 0.05045, 0.9197, 0.08029, 0.9496, 0.1167, 0.9717, 0.1582, 0.9854, 0.2032, 0.99, 0.25, 0.9854, 0.2968, 0.9717, 0.3418, 0.9496, 0.3833, 0.9197, 0.4197, 0.8833, 0.4496, 0.8418, 0.4717, 0.7968, 0.4854, 0.75, 0.49, 0.7032, 0.4854, 0.6582, 0.4717, 0.6167, 0.4496, 0.5803, 0.4197, 0.5504, 0.3833, 0.5283, 0.3418, 0.5146, 0.2968, 0.51, 0.25, 0.5146, 0.2032, 0.5283, 0.1582, 0.5504, 0.1167, 0.5803, 0.08029, 0.6167, 0.05045, 0.6582, 0.02827, 0.7032, 0.01461, 0.75, 0.01, 1.0, 0.95, 1.0, 0.948, 0.9688, 0.948, 0.9688, 0.95, 0.9688, 0.95, 0.9688, 0.948, 0.9375, 0.948, 0.9375, 0.95, 0.9375, 0.95, 0.9375, 0.948, 0.9062, 0.948, 0.9062, 0.95, 0.9062, 0.95, 0.9062, 0.948, 0.875, 0.948, 0.875, 0.95, 0.875, 0.95, 0.875, 0.948, 0.8438, 0.948, 0.8438, 0.95, 0.8125, 0.948, 0.8125, 0.95, 0.8438, 0.95, 0.8438, 0.948, 0.8125, 0.95, 0.8125, 0.948, 0.7812, 0.948, 0.7812, 0.95, 0.7812, 0.95, 0.7812, 0.948, 0.75, 0.948, 0.75, 0.95, 0.75, 0.95, 0.75, 0.948, 0.7188, 0.948, 0.7188, 0.95, 0.7188, 0.95, 0.7188, 0.948, 0.6875, 0.948, 0.6875, 0.95, 0.6875, 0.95, 0.6875, 0.948, 0.6562, 0.948, 0.6562, 0.95, 0.6562, 0.95, 0.6562, 0.948, 0.625, 0.948, 0.625, 0.95, 0.625, 0.95, 0.625, 0.948, 0.5938, 0.948, 0.5938, 0.95, 0.5938, 0.95, 0.5938, 0.948, 0.5625, 0.948, 0.5625, 0.95, 0.5625, 0.95, 0.5625, 0.948, 0.5312, 0.948, 0.5312, 0.95, 0.5312, 0.95, 0.5312, 0.948, 0.5, 0.948, 0.5, 0.95, 0.5, 0.95, 0.5, 0.948, 0.4688, 0.948, 0.4688, 0.95, 0.4688, 0.95, 0.4688, 0.948, 0.4375, 0.948, 0.4375, 0.95, 0.4375, 0.95, 0.4375, 0.948, 0.4062, 0.948, 0.4062, 0.95, 0.4062, 0.95, 0.4062, 0.948, 0.375, 0.948, 0.375, 0.95, 0.375, 0.95, 0.375, 0.948, 0.3438, 0.948, 0.3438, 0.95, 0.3438, 0.95, 0.3438, 0.948, 0.3125, 0.948, 0.3125, 0.95, 0.3125, 0.95, 0.3125, 0.948, 0.2812, 0.948, 0.2812, 0.95, 0.2812, 0.95, 0.2812, 0.948, 0.25, 0.948, 0.25, 0.95, 0.25, 0.95, 0.25, 0.948, 0.2188, 0.948, 0.2188, 0.95, 0.2188, 0.95, 0.2188, 0.948, 0.1875, 0.948, 0.1875, 0.95, 0.1875, 0.95, 0.1875, 0.948, 0.1562, 0.948, 0.1562, 0.95, 0.1562, 0.95, 0.1562, 0.948, 0.125, 0.948, 0.125, 0.95, 0.125, 0.95, 0.125, 0.948, 0.09375, 0.948, 0.09375, 0.95, 0.09375, 0.95, 0.09375, 0.948, 0.0625, 0.948, 0.0625, 0.95, 0.0625, 0.95, 0.0625, 0.948, 0.03125, 0.948, 0.03125, 0.95, 0.03125, 0.95, 0.03125, 0.948, 0.0, 0.948, 0.0, 0.95, 1.0, 0.95, 1.0, 0.948, 0.9688, 0.948, 0.9688, 0.95, 0.9688, 0.95, 0.9688, 0.948, 0.9375, 0.948, 0.9375, 0.95, 0.9375, 0.95, 0.9375, 0.948, 0.9062, 0.948, 0.9062, 0.95, 0.9062, 0.95, 0.9062, 0.948, 0.875, 0.948, 0.875, 0.95, 0.875, 0.95, 0.875, 0.948, 0.8438, 0.948, 0.8438, 0.95, 0.8438, 0.95, 0.8438, 0.948, 0.8125, 0.948, 0.8125, 0.95, 0.8125, 0.95, 0.8125, 0.948, 0.7812, 0.948, 0.7812, 0.95, 0.7812, 0.95, 0.7812, 0.948, 0.75, 0.948, 0.75, 0.95, 0.75, 0.95, 0.75, 0.948, 0.7188, 0.948, 0.7188, 0.95, 0.7188, 0.95, 0.7188, 0.948, 0.6875, 0.948, 0.6875, 0.95, 0.6875, 0.95, 0.6875, 0.948, 0.6562, 0.948, 0.6562, 0.95, 0.6562, 0.95, 0.6562, 0.948, 0.625, 0.948, 0.625, 0.95, 0.5969, 0.95, 0.625, 0.95, 0.625, 0.948, 0.5938, 0.948, 0.5938, 0.95, 0.5938, 0.95, 0.5938, 0.948, 0.5625, 0.948, 0.5625, 0.95, 0.5625, 0.95, 0.5625, 0.948, 0.5312, 0.948, 0.5312, 0.95, 0.5312, 0.95, 0.5312, 0.948, 0.5, 0.948, 0.5, 0.95, 0.5, 0.95, 0.5, 0.948, 0.4688, 0.948, 0.4688, 0.95, 0.4688, 0.95, 0.4688, 0.948, 0.4375, 0.948, 0.4375, 0.95, 0.4375, 0.95, 0.4375, 0.948, 0.4062, 0.948, 0.4062, 0.95, 0.4062, 0.95, 0.4062, 0.948, 0.375, 0.948, 0.375, 0.95, 0.375, 0.95, 0.375, 0.948, 0.3438, 0.948, 0.3438, 0.95, 0.3438, 0.95, 0.3438, 0.948, 0.3125, 0.948, 0.3125, 0.95, 0.3125, 0.95, 0.3125, 0.948, 0.2812, 0.948, 0.2812, 0.95, 0.2812, 0.95, 0.2812, 0.948, 0.25, 0.948, 0.25, 0.95, 0.25, 0.95, 0.25, 0.948, 0.2188, 0.948, 0.2188, 0.95, 0.2188, 0.95, 0.2188, 0.948, 0.1875, 0.948, 0.1875, 0.95, 0.1875, 0.95, 0.1875, 0.948, 0.1562, 0.948, 0.1562, 0.95, 0.1562, 0.95, 0.1562, 0.948, 0.125, 0.948, 0.125, 0.95, 0.125, 0.95, 0.125, 0.948, 0.09375, 0.948, 0.09375, 0.95, 0.09375, 0.95, 0.09375, 0.948, 0.0625, 0.948, 0.0625, 0.95, 0.0625, 0.95, 0.0625, 0.948, 0.03125, 0.948, 0.03125, 0.95, 0.03125, 0.95, 0.03125, 0.948, 0.0, 0.948, 0.0, 0.95])
me_cube.materials.append(mat_material)
me_cube.materials.append(None)
me_cube.use_mirror_vertex_groups = False
me_cube.update()

# ---- objects
ob_cube = bpy.data.objects.new('Cube', me_cube)

# ---- transforms, parenting, visibility, modifiers, constraints
ob_cube.location = (0.0, 0.0, 0.0)
ob_cube.scale = (25.0, 25.0, 2.5)
ob_cube.lock_rotations_4d = False
ob_cube.empty_display_type = 'ARROWS'
ob_cube.lineart.crease_threshold = 0.0

# ---- collection membership
col_collection.objects.link(ob_cube)

# ---- scene / render settings (as saved in the file)
scene.frame_start = 1; scene.frame_end = 250; scene.frame_set(1)
scene.render.engine = 'BLENDER_EEVEE_NEXT'
scene.cycles.sampling_pattern = 'TABULATED_SOBOL'
scene.cycles.use_light_tree = False
scene.view_settings.view_transform = 'Filmic'
bpy.context.view_layer.update()

# ---- added for rendering (the .blend has no active camera and no usable light): camera, sun
cam_auto = bpy.data.cameras.new('AutoCamera')
cam_auto.lens = 50.0
cam_auto.sensor_width = 36.0
cam_auto.clip_end = 1151.04
ob_auto_camera = bpy.data.objects.new('AutoCamera', cam_auto)
scene.collection.objects.link(ob_auto_camera)
ob_auto_camera.location = (65.5866, -78.7039, 52.4693)
ob_auto_camera.rotation_euler = (1.09748, -7.21219e-08, 0.694738)
scene.camera = ob_auto_camera
light_auto_sun = bpy.data.lights.new('AutoSun', 'SUN')
light_auto_sun.energy = 3.0
light_auto_sun.angle = 0.0523599
ob_auto_sun = bpy.data.objects.new('AutoSun', light_auto_sun)
scene.collection.objects.link(ob_auto_sun)
ob_auto_sun.rotation_euler = (0.872665, 0.174533, 0.523599)
bpy.context.view_layer.update()

